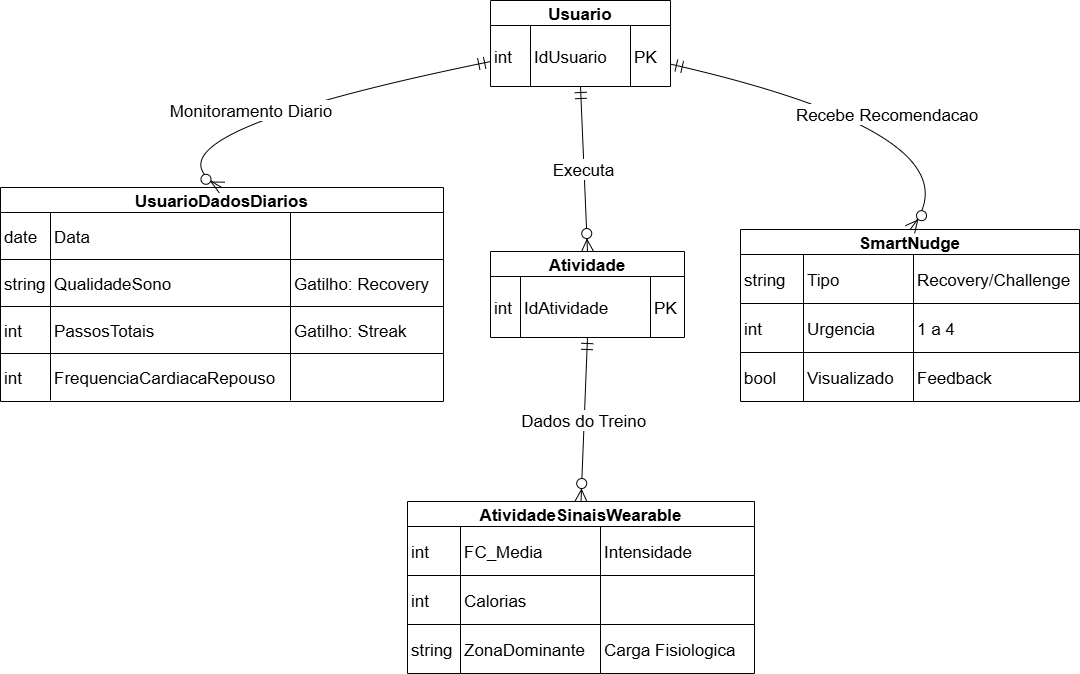

The diagram above was exported from draw.io. Its source (the exported page's mxGraphModel, read from the mxfile embedded in the PNG):
<mxGraphModel dx="1389" dy="749" grid="1" gridSize="10" guides="1" tooltips="1" connect="1" arrows="1" fold="1" page="1" pageScale="1" pageWidth="850" pageHeight="1100" math="0" shadow="0">
  <root>
    <mxCell id="0" />
    <mxCell id="1" parent="0" />
    <mxCell id="hBWAE_JugDKdAQ2vvmsd-1" parent="1" style="shape=table;startSize=25;container=1;collapsible=0;childLayout=tableLayout;fixedRows=1;rowLines=1;fontStyle=1;align=center;resizeLast=1;fontSize=17;" value="Usuario" vertex="1">
      <mxGeometry height="86" width="180" x="610" y="20" as="geometry" />
    </mxCell>
    <mxCell id="hBWAE_JugDKdAQ2vvmsd-2" parent="hBWAE_JugDKdAQ2vvmsd-1" style="shape=tableRow;horizontal=0;startSize=0;swimlaneHead=0;swimlaneBody=0;fillColor=none;collapsible=0;dropTarget=0;points=[[0,0.5],[1,0.5]];portConstraint=eastwest;top=0;left=0;right=0;bottom=0;fontSize=17;" vertex="1">
      <mxGeometry height="61" width="180" y="25" as="geometry" />
    </mxCell>
    <mxCell id="hBWAE_JugDKdAQ2vvmsd-3" parent="hBWAE_JugDKdAQ2vvmsd-2" style="shape=partialRectangle;connectable=0;fillColor=none;top=0;left=0;bottom=0;right=0;align=left;spacingLeft=2;overflow=hidden;fontSize=17;" value="int" vertex="1">
      <mxGeometry height="61" width="40" as="geometry">
        <mxRectangle height="61" width="40" as="alternateBounds" />
      </mxGeometry>
    </mxCell>
    <mxCell id="hBWAE_JugDKdAQ2vvmsd-4" parent="hBWAE_JugDKdAQ2vvmsd-2" style="shape=partialRectangle;connectable=0;fillColor=none;top=0;left=0;bottom=0;right=0;align=left;spacingLeft=2;overflow=hidden;fontSize=17;" value="IdUsuario" vertex="1">
      <mxGeometry height="61" width="100" x="40" as="geometry">
        <mxRectangle height="61" width="100" as="alternateBounds" />
      </mxGeometry>
    </mxCell>
    <mxCell id="hBWAE_JugDKdAQ2vvmsd-5" parent="hBWAE_JugDKdAQ2vvmsd-2" style="shape=partialRectangle;connectable=0;fillColor=none;top=0;left=0;bottom=0;right=0;align=left;spacingLeft=2;overflow=hidden;fontSize=17;" value="PK" vertex="1">
      <mxGeometry height="61" width="40" x="140" as="geometry">
        <mxRectangle height="61" width="40" as="alternateBounds" />
      </mxGeometry>
    </mxCell>
    <mxCell id="hBWAE_JugDKdAQ2vvmsd-6" parent="1" style="shape=table;startSize=25;container=1;collapsible=0;childLayout=tableLayout;fixedRows=1;rowLines=1;fontStyle=1;align=center;resizeLast=1;fontSize=17;" value="UsuarioDadosDiarios" vertex="1">
      <mxGeometry height="214" width="443" x="120" y="207" as="geometry" />
    </mxCell>
    <mxCell id="hBWAE_JugDKdAQ2vvmsd-7" parent="hBWAE_JugDKdAQ2vvmsd-6" style="shape=tableRow;horizontal=0;startSize=0;swimlaneHead=0;swimlaneBody=0;fillColor=none;collapsible=0;dropTarget=0;points=[[0,0.5],[1,0.5]];portConstraint=eastwest;top=0;left=0;right=0;bottom=0;fontSize=17;" vertex="1">
      <mxGeometry height="47" width="443" y="25" as="geometry" />
    </mxCell>
    <mxCell id="hBWAE_JugDKdAQ2vvmsd-8" parent="hBWAE_JugDKdAQ2vvmsd-7" style="shape=partialRectangle;connectable=0;fillColor=none;top=0;left=0;bottom=0;right=0;align=left;spacingLeft=2;overflow=hidden;fontSize=17;" value="date" vertex="1">
      <mxGeometry height="47" width="50" as="geometry">
        <mxRectangle height="47" width="50" as="alternateBounds" />
      </mxGeometry>
    </mxCell>
    <mxCell id="hBWAE_JugDKdAQ2vvmsd-9" parent="hBWAE_JugDKdAQ2vvmsd-7" style="shape=partialRectangle;connectable=0;fillColor=none;top=0;left=0;bottom=0;right=0;align=left;spacingLeft=2;overflow=hidden;fontSize=17;" value="Data" vertex="1">
      <mxGeometry height="47" width="240" x="50" as="geometry">
        <mxRectangle height="47" width="240" as="alternateBounds" />
      </mxGeometry>
    </mxCell>
    <mxCell id="hBWAE_JugDKdAQ2vvmsd-10" parent="hBWAE_JugDKdAQ2vvmsd-7" style="shape=partialRectangle;connectable=0;fillColor=none;top=0;left=0;bottom=0;right=0;align=left;spacingLeft=2;overflow=hidden;fontSize=17;" value="" vertex="1">
      <mxGeometry height="47" width="153" x="290" as="geometry">
        <mxRectangle height="47" width="153" as="alternateBounds" />
      </mxGeometry>
    </mxCell>
    <mxCell id="hBWAE_JugDKdAQ2vvmsd-11" parent="hBWAE_JugDKdAQ2vvmsd-6" style="shape=tableRow;horizontal=0;startSize=0;swimlaneHead=0;swimlaneBody=0;fillColor=none;collapsible=0;dropTarget=0;points=[[0,0.5],[1,0.5]];portConstraint=eastwest;top=0;left=0;right=0;bottom=0;fontSize=17;" vertex="1">
      <mxGeometry height="47" width="443" y="72" as="geometry" />
    </mxCell>
    <mxCell id="hBWAE_JugDKdAQ2vvmsd-12" parent="hBWAE_JugDKdAQ2vvmsd-11" style="shape=partialRectangle;connectable=0;fillColor=none;top=0;left=0;bottom=0;right=0;align=left;spacingLeft=2;overflow=hidden;fontSize=17;" value="string" vertex="1">
      <mxGeometry height="47" width="50" as="geometry">
        <mxRectangle height="47" width="50" as="alternateBounds" />
      </mxGeometry>
    </mxCell>
    <mxCell id="hBWAE_JugDKdAQ2vvmsd-13" parent="hBWAE_JugDKdAQ2vvmsd-11" style="shape=partialRectangle;connectable=0;fillColor=none;top=0;left=0;bottom=0;right=0;align=left;spacingLeft=2;overflow=hidden;fontSize=17;" value="QualidadeSono" vertex="1">
      <mxGeometry height="47" width="240" x="50" as="geometry">
        <mxRectangle height="47" width="240" as="alternateBounds" />
      </mxGeometry>
    </mxCell>
    <mxCell id="hBWAE_JugDKdAQ2vvmsd-14" parent="hBWAE_JugDKdAQ2vvmsd-11" style="shape=partialRectangle;connectable=0;fillColor=none;top=0;left=0;bottom=0;right=0;align=left;spacingLeft=2;overflow=hidden;fontSize=17;" value="Gatilho: Recovery" vertex="1">
      <mxGeometry height="47" width="153" x="290" as="geometry">
        <mxRectangle height="47" width="153" as="alternateBounds" />
      </mxGeometry>
    </mxCell>
    <mxCell id="hBWAE_JugDKdAQ2vvmsd-15" parent="hBWAE_JugDKdAQ2vvmsd-6" style="shape=tableRow;horizontal=0;startSize=0;swimlaneHead=0;swimlaneBody=0;fillColor=none;collapsible=0;dropTarget=0;points=[[0,0.5],[1,0.5]];portConstraint=eastwest;top=0;left=0;right=0;bottom=0;fontSize=17;" vertex="1">
      <mxGeometry height="47" width="443" y="119" as="geometry" />
    </mxCell>
    <mxCell id="hBWAE_JugDKdAQ2vvmsd-16" parent="hBWAE_JugDKdAQ2vvmsd-15" style="shape=partialRectangle;connectable=0;fillColor=none;top=0;left=0;bottom=0;right=0;align=left;spacingLeft=2;overflow=hidden;fontSize=17;" value="int" vertex="1">
      <mxGeometry height="47" width="50" as="geometry">
        <mxRectangle height="47" width="50" as="alternateBounds" />
      </mxGeometry>
    </mxCell>
    <mxCell id="hBWAE_JugDKdAQ2vvmsd-17" parent="hBWAE_JugDKdAQ2vvmsd-15" style="shape=partialRectangle;connectable=0;fillColor=none;top=0;left=0;bottom=0;right=0;align=left;spacingLeft=2;overflow=hidden;fontSize=17;" value="PassosTotais" vertex="1">
      <mxGeometry height="47" width="240" x="50" as="geometry">
        <mxRectangle height="47" width="240" as="alternateBounds" />
      </mxGeometry>
    </mxCell>
    <mxCell id="hBWAE_JugDKdAQ2vvmsd-18" parent="hBWAE_JugDKdAQ2vvmsd-15" style="shape=partialRectangle;connectable=0;fillColor=none;top=0;left=0;bottom=0;right=0;align=left;spacingLeft=2;overflow=hidden;fontSize=17;" value="Gatilho: Streak" vertex="1">
      <mxGeometry height="47" width="153" x="290" as="geometry">
        <mxRectangle height="47" width="153" as="alternateBounds" />
      </mxGeometry>
    </mxCell>
    <mxCell id="hBWAE_JugDKdAQ2vvmsd-19" parent="hBWAE_JugDKdAQ2vvmsd-6" style="shape=tableRow;horizontal=0;startSize=0;swimlaneHead=0;swimlaneBody=0;fillColor=none;collapsible=0;dropTarget=0;points=[[0,0.5],[1,0.5]];portConstraint=eastwest;top=0;left=0;right=0;bottom=0;fontSize=17;" vertex="1">
      <mxGeometry height="47" width="443" y="166" as="geometry" />
    </mxCell>
    <mxCell id="hBWAE_JugDKdAQ2vvmsd-20" parent="hBWAE_JugDKdAQ2vvmsd-19" style="shape=partialRectangle;connectable=0;fillColor=none;top=0;left=0;bottom=0;right=0;align=left;spacingLeft=2;overflow=hidden;fontSize=17;" value="int" vertex="1">
      <mxGeometry height="47" width="50" as="geometry">
        <mxRectangle height="47" width="50" as="alternateBounds" />
      </mxGeometry>
    </mxCell>
    <mxCell id="hBWAE_JugDKdAQ2vvmsd-21" parent="hBWAE_JugDKdAQ2vvmsd-19" style="shape=partialRectangle;connectable=0;fillColor=none;top=0;left=0;bottom=0;right=0;align=left;spacingLeft=2;overflow=hidden;fontSize=17;" value="FrequenciaCardiacaRepouso" vertex="1">
      <mxGeometry height="47" width="240" x="50" as="geometry">
        <mxRectangle height="47" width="240" as="alternateBounds" />
      </mxGeometry>
    </mxCell>
    <mxCell id="hBWAE_JugDKdAQ2vvmsd-22" parent="hBWAE_JugDKdAQ2vvmsd-19" style="shape=partialRectangle;connectable=0;fillColor=none;top=0;left=0;bottom=0;right=0;align=left;spacingLeft=2;overflow=hidden;fontSize=17;" value="" vertex="1">
      <mxGeometry height="47" width="153" x="290" as="geometry">
        <mxRectangle height="47" width="153" as="alternateBounds" />
      </mxGeometry>
    </mxCell>
    <mxCell id="hBWAE_JugDKdAQ2vvmsd-23" parent="1" style="shape=table;startSize=25;container=1;collapsible=0;childLayout=tableLayout;fixedRows=1;rowLines=1;fontStyle=1;align=center;resizeLast=1;fontSize=17;" value="Atividade" vertex="1">
      <mxGeometry height="86" width="194" x="610" y="271" as="geometry" />
    </mxCell>
    <mxCell id="hBWAE_JugDKdAQ2vvmsd-24" parent="hBWAE_JugDKdAQ2vvmsd-23" style="shape=tableRow;horizontal=0;startSize=0;swimlaneHead=0;swimlaneBody=0;fillColor=none;collapsible=0;dropTarget=0;points=[[0,0.5],[1,0.5]];portConstraint=eastwest;top=0;left=0;right=0;bottom=0;fontSize=17;" vertex="1">
      <mxGeometry height="61" width="194" y="25" as="geometry" />
    </mxCell>
    <mxCell id="hBWAE_JugDKdAQ2vvmsd-25" parent="hBWAE_JugDKdAQ2vvmsd-24" style="shape=partialRectangle;connectable=0;fillColor=none;top=0;left=0;bottom=0;right=0;align=left;spacingLeft=2;overflow=hidden;fontSize=17;" value="int" vertex="1">
      <mxGeometry height="61" width="30" as="geometry">
        <mxRectangle height="61" width="30" as="alternateBounds" />
      </mxGeometry>
    </mxCell>
    <mxCell id="hBWAE_JugDKdAQ2vvmsd-26" parent="hBWAE_JugDKdAQ2vvmsd-24" style="shape=partialRectangle;connectable=0;fillColor=none;top=0;left=0;bottom=0;right=0;align=left;spacingLeft=2;overflow=hidden;fontSize=17;" value="IdAtividade" vertex="1">
      <mxGeometry height="61" width="130" x="30" as="geometry">
        <mxRectangle height="61" width="130" as="alternateBounds" />
      </mxGeometry>
    </mxCell>
    <mxCell id="hBWAE_JugDKdAQ2vvmsd-27" parent="hBWAE_JugDKdAQ2vvmsd-24" style="shape=partialRectangle;connectable=0;fillColor=none;top=0;left=0;bottom=0;right=0;align=left;spacingLeft=2;overflow=hidden;fontSize=17;" value="PK" vertex="1">
      <mxGeometry height="61" width="34" x="160" as="geometry">
        <mxRectangle height="61" width="34" as="alternateBounds" />
      </mxGeometry>
    </mxCell>
    <mxCell id="hBWAE_JugDKdAQ2vvmsd-28" parent="1" style="shape=table;startSize=25;container=1;collapsible=0;childLayout=tableLayout;fixedRows=1;rowLines=1;fontStyle=1;align=center;resizeLast=1;fontSize=17;" value="AtividadeSinaisWearable" vertex="1">
      <mxGeometry height="172" width="347" x="527" y="521" as="geometry" />
    </mxCell>
    <mxCell id="hBWAE_JugDKdAQ2vvmsd-29" parent="hBWAE_JugDKdAQ2vvmsd-28" style="shape=tableRow;horizontal=0;startSize=0;swimlaneHead=0;swimlaneBody=0;fillColor=none;collapsible=0;dropTarget=0;points=[[0,0.5],[1,0.5]];portConstraint=eastwest;top=0;left=0;right=0;bottom=0;fontSize=17;" vertex="1">
      <mxGeometry height="49" width="347" y="25" as="geometry" />
    </mxCell>
    <mxCell id="hBWAE_JugDKdAQ2vvmsd-30" parent="hBWAE_JugDKdAQ2vvmsd-29" style="shape=partialRectangle;connectable=0;fillColor=none;top=0;left=0;bottom=0;right=0;align=left;spacingLeft=2;overflow=hidden;fontSize=17;" value="int" vertex="1">
      <mxGeometry height="49" width="53" as="geometry">
        <mxRectangle height="49" width="53" as="alternateBounds" />
      </mxGeometry>
    </mxCell>
    <mxCell id="hBWAE_JugDKdAQ2vvmsd-31" parent="hBWAE_JugDKdAQ2vvmsd-29" style="shape=partialRectangle;connectable=0;fillColor=none;top=0;left=0;bottom=0;right=0;align=left;spacingLeft=2;overflow=hidden;fontSize=17;" value="FC_Media" vertex="1">
      <mxGeometry height="49" width="140" x="53" as="geometry">
        <mxRectangle height="49" width="140" as="alternateBounds" />
      </mxGeometry>
    </mxCell>
    <mxCell id="hBWAE_JugDKdAQ2vvmsd-32" parent="hBWAE_JugDKdAQ2vvmsd-29" style="shape=partialRectangle;connectable=0;fillColor=none;top=0;left=0;bottom=0;right=0;align=left;spacingLeft=2;overflow=hidden;fontSize=17;" value="Intensidade" vertex="1">
      <mxGeometry height="49" width="154" x="193" as="geometry">
        <mxRectangle height="49" width="154" as="alternateBounds" />
      </mxGeometry>
    </mxCell>
    <mxCell id="hBWAE_JugDKdAQ2vvmsd-33" parent="hBWAE_JugDKdAQ2vvmsd-28" style="shape=tableRow;horizontal=0;startSize=0;swimlaneHead=0;swimlaneBody=0;fillColor=none;collapsible=0;dropTarget=0;points=[[0,0.5],[1,0.5]];portConstraint=eastwest;top=0;left=0;right=0;bottom=0;fontSize=17;" vertex="1">
      <mxGeometry height="49" width="347" y="74" as="geometry" />
    </mxCell>
    <mxCell id="hBWAE_JugDKdAQ2vvmsd-34" parent="hBWAE_JugDKdAQ2vvmsd-33" style="shape=partialRectangle;connectable=0;fillColor=none;top=0;left=0;bottom=0;right=0;align=left;spacingLeft=2;overflow=hidden;fontSize=17;" value="int" vertex="1">
      <mxGeometry height="49" width="53" as="geometry">
        <mxRectangle height="49" width="53" as="alternateBounds" />
      </mxGeometry>
    </mxCell>
    <mxCell id="hBWAE_JugDKdAQ2vvmsd-35" parent="hBWAE_JugDKdAQ2vvmsd-33" style="shape=partialRectangle;connectable=0;fillColor=none;top=0;left=0;bottom=0;right=0;align=left;spacingLeft=2;overflow=hidden;fontSize=17;" value="Calorias" vertex="1">
      <mxGeometry height="49" width="140" x="53" as="geometry">
        <mxRectangle height="49" width="140" as="alternateBounds" />
      </mxGeometry>
    </mxCell>
    <mxCell id="hBWAE_JugDKdAQ2vvmsd-36" parent="hBWAE_JugDKdAQ2vvmsd-33" style="shape=partialRectangle;connectable=0;fillColor=none;top=0;left=0;bottom=0;right=0;align=left;spacingLeft=2;overflow=hidden;fontSize=17;" value="" vertex="1">
      <mxGeometry height="49" width="154" x="193" as="geometry">
        <mxRectangle height="49" width="154" as="alternateBounds" />
      </mxGeometry>
    </mxCell>
    <mxCell id="hBWAE_JugDKdAQ2vvmsd-37" parent="hBWAE_JugDKdAQ2vvmsd-28" style="shape=tableRow;horizontal=0;startSize=0;swimlaneHead=0;swimlaneBody=0;fillColor=none;collapsible=0;dropTarget=0;points=[[0,0.5],[1,0.5]];portConstraint=eastwest;top=0;left=0;right=0;bottom=0;fontSize=17;" vertex="1">
      <mxGeometry height="49" width="347" y="123" as="geometry" />
    </mxCell>
    <mxCell id="hBWAE_JugDKdAQ2vvmsd-38" parent="hBWAE_JugDKdAQ2vvmsd-37" style="shape=partialRectangle;connectable=0;fillColor=none;top=0;left=0;bottom=0;right=0;align=left;spacingLeft=2;overflow=hidden;fontSize=17;" value="string" vertex="1">
      <mxGeometry height="49" width="53" as="geometry">
        <mxRectangle height="49" width="53" as="alternateBounds" />
      </mxGeometry>
    </mxCell>
    <mxCell id="hBWAE_JugDKdAQ2vvmsd-39" parent="hBWAE_JugDKdAQ2vvmsd-37" style="shape=partialRectangle;connectable=0;fillColor=none;top=0;left=0;bottom=0;right=0;align=left;spacingLeft=2;overflow=hidden;fontSize=17;" value="ZonaDominante" vertex="1">
      <mxGeometry height="49" width="140" x="53" as="geometry">
        <mxRectangle height="49" width="140" as="alternateBounds" />
      </mxGeometry>
    </mxCell>
    <mxCell id="hBWAE_JugDKdAQ2vvmsd-40" parent="hBWAE_JugDKdAQ2vvmsd-37" style="shape=partialRectangle;connectable=0;fillColor=none;top=0;left=0;bottom=0;right=0;align=left;spacingLeft=2;overflow=hidden;fontSize=17;" value="Carga Fisiologica" vertex="1">
      <mxGeometry height="49" width="154" x="193" as="geometry">
        <mxRectangle height="49" width="154" as="alternateBounds" />
      </mxGeometry>
    </mxCell>
    <mxCell id="hBWAE_JugDKdAQ2vvmsd-41" parent="1" style="shape=table;startSize=25;container=1;collapsible=0;childLayout=tableLayout;fixedRows=1;rowLines=1;fontStyle=1;align=center;resizeLast=1;fontSize=17;" value="SmartNudge" vertex="1">
      <mxGeometry height="172" width="339" x="860" y="249" as="geometry" />
    </mxCell>
    <mxCell id="hBWAE_JugDKdAQ2vvmsd-42" parent="hBWAE_JugDKdAQ2vvmsd-41" style="shape=tableRow;horizontal=0;startSize=0;swimlaneHead=0;swimlaneBody=0;fillColor=none;collapsible=0;dropTarget=0;points=[[0,0.5],[1,0.5]];portConstraint=eastwest;top=0;left=0;right=0;bottom=0;fontSize=17;" vertex="1">
      <mxGeometry height="49" width="339" y="25" as="geometry" />
    </mxCell>
    <mxCell id="hBWAE_JugDKdAQ2vvmsd-43" parent="hBWAE_JugDKdAQ2vvmsd-42" style="shape=partialRectangle;connectable=0;fillColor=none;top=0;left=0;bottom=0;right=0;align=left;spacingLeft=2;overflow=hidden;fontSize=17;" value="string" vertex="1">
      <mxGeometry height="49" width="63" as="geometry">
        <mxRectangle height="49" width="63" as="alternateBounds" />
      </mxGeometry>
    </mxCell>
    <mxCell id="hBWAE_JugDKdAQ2vvmsd-44" parent="hBWAE_JugDKdAQ2vvmsd-42" style="shape=partialRectangle;connectable=0;fillColor=none;top=0;left=0;bottom=0;right=0;align=left;spacingLeft=2;overflow=hidden;fontSize=17;" value="Tipo" vertex="1">
      <mxGeometry height="49" width="110" x="63" as="geometry">
        <mxRectangle height="49" width="110" as="alternateBounds" />
      </mxGeometry>
    </mxCell>
    <mxCell id="hBWAE_JugDKdAQ2vvmsd-45" parent="hBWAE_JugDKdAQ2vvmsd-42" style="shape=partialRectangle;connectable=0;fillColor=none;top=0;left=0;bottom=0;right=0;align=left;spacingLeft=2;overflow=hidden;fontSize=17;" value="Recovery/Challenge" vertex="1">
      <mxGeometry height="49" width="166" x="173" as="geometry">
        <mxRectangle height="49" width="166" as="alternateBounds" />
      </mxGeometry>
    </mxCell>
    <mxCell id="hBWAE_JugDKdAQ2vvmsd-46" parent="hBWAE_JugDKdAQ2vvmsd-41" style="shape=tableRow;horizontal=0;startSize=0;swimlaneHead=0;swimlaneBody=0;fillColor=none;collapsible=0;dropTarget=0;points=[[0,0.5],[1,0.5]];portConstraint=eastwest;top=0;left=0;right=0;bottom=0;fontSize=17;" vertex="1">
      <mxGeometry height="49" width="339" y="74" as="geometry" />
    </mxCell>
    <mxCell id="hBWAE_JugDKdAQ2vvmsd-47" parent="hBWAE_JugDKdAQ2vvmsd-46" style="shape=partialRectangle;connectable=0;fillColor=none;top=0;left=0;bottom=0;right=0;align=left;spacingLeft=2;overflow=hidden;fontSize=17;" value="int" vertex="1">
      <mxGeometry height="49" width="63" as="geometry">
        <mxRectangle height="49" width="63" as="alternateBounds" />
      </mxGeometry>
    </mxCell>
    <mxCell id="hBWAE_JugDKdAQ2vvmsd-48" parent="hBWAE_JugDKdAQ2vvmsd-46" style="shape=partialRectangle;connectable=0;fillColor=none;top=0;left=0;bottom=0;right=0;align=left;spacingLeft=2;overflow=hidden;fontSize=17;" value="Urgencia" vertex="1">
      <mxGeometry height="49" width="110" x="63" as="geometry">
        <mxRectangle height="49" width="110" as="alternateBounds" />
      </mxGeometry>
    </mxCell>
    <mxCell id="hBWAE_JugDKdAQ2vvmsd-49" parent="hBWAE_JugDKdAQ2vvmsd-46" style="shape=partialRectangle;connectable=0;fillColor=none;top=0;left=0;bottom=0;right=0;align=left;spacingLeft=2;overflow=hidden;fontSize=17;" value="1 a 4" vertex="1">
      <mxGeometry height="49" width="166" x="173" as="geometry">
        <mxRectangle height="49" width="166" as="alternateBounds" />
      </mxGeometry>
    </mxCell>
    <mxCell id="hBWAE_JugDKdAQ2vvmsd-50" parent="hBWAE_JugDKdAQ2vvmsd-41" style="shape=tableRow;horizontal=0;startSize=0;swimlaneHead=0;swimlaneBody=0;fillColor=none;collapsible=0;dropTarget=0;points=[[0,0.5],[1,0.5]];portConstraint=eastwest;top=0;left=0;right=0;bottom=0;fontSize=17;" vertex="1">
      <mxGeometry height="49" width="339" y="123" as="geometry" />
    </mxCell>
    <mxCell id="hBWAE_JugDKdAQ2vvmsd-51" parent="hBWAE_JugDKdAQ2vvmsd-50" style="shape=partialRectangle;connectable=0;fillColor=none;top=0;left=0;bottom=0;right=0;align=left;spacingLeft=2;overflow=hidden;fontSize=17;" value="bool" vertex="1">
      <mxGeometry height="49" width="63" as="geometry">
        <mxRectangle height="49" width="63" as="alternateBounds" />
      </mxGeometry>
    </mxCell>
    <mxCell id="hBWAE_JugDKdAQ2vvmsd-52" parent="hBWAE_JugDKdAQ2vvmsd-50" style="shape=partialRectangle;connectable=0;fillColor=none;top=0;left=0;bottom=0;right=0;align=left;spacingLeft=2;overflow=hidden;fontSize=17;" value="Visualizado" vertex="1">
      <mxGeometry height="49" width="110" x="63" as="geometry">
        <mxRectangle height="49" width="110" as="alternateBounds" />
      </mxGeometry>
    </mxCell>
    <mxCell id="hBWAE_JugDKdAQ2vvmsd-53" parent="hBWAE_JugDKdAQ2vvmsd-50" style="shape=partialRectangle;connectable=0;fillColor=none;top=0;left=0;bottom=0;right=0;align=left;spacingLeft=2;overflow=hidden;fontSize=17;" value="Feedback" vertex="1">
      <mxGeometry height="49" width="166" x="173" as="geometry">
        <mxRectangle height="49" width="166" as="alternateBounds" />
      </mxGeometry>
    </mxCell>
    <mxCell id="hBWAE_JugDKdAQ2vvmsd-54" edge="1" parent="1" source="hBWAE_JugDKdAQ2vvmsd-1" style="curved=1;startArrow=ERmandOne;startSize=10;;endArrow=ERzeroToMany;endSize=10;;exitX=0;exitY=0.71;entryX=0.5;entryY=0;rounded=0;fontSize=17;" target="hBWAE_JugDKdAQ2vvmsd-6" value="Monitoramento Diario">
      <mxGeometry relative="1" as="geometry">
        <Array as="points">
          <mxPoint x="242" y="156" />
        </Array>
      </mxGeometry>
    </mxCell>
    <mxCell id="hBWAE_JugDKdAQ2vvmsd-55" edge="1" parent="1" source="hBWAE_JugDKdAQ2vvmsd-1" style="curved=1;startArrow=ERmandOne;startSize=10;;endArrow=ERzeroToMany;endSize=10;;exitX=0.5;exitY=0.99;entryX=0.5;entryY=0;rounded=0;fontSize=17;" target="hBWAE_JugDKdAQ2vvmsd-23" value="Executa">
      <mxGeometry relative="1" as="geometry">
        <Array as="points" />
      </mxGeometry>
    </mxCell>
    <mxCell id="hBWAE_JugDKdAQ2vvmsd-56" edge="1" parent="1" source="hBWAE_JugDKdAQ2vvmsd-1" style="curved=1;startArrow=ERmandOne;startSize=10;;endArrow=ERzeroToMany;endSize=10;;exitX=1;exitY=0.74;entryX=0.5;entryY=0;rounded=0;fontSize=17;" target="hBWAE_JugDKdAQ2vvmsd-41" value="Recebe Recomendacao">
      <mxGeometry relative="1" as="geometry">
        <Array as="points">
          <mxPoint x="1107" y="156" />
        </Array>
      </mxGeometry>
    </mxCell>
    <mxCell id="hBWAE_JugDKdAQ2vvmsd-57" edge="1" parent="1" source="hBWAE_JugDKdAQ2vvmsd-23" style="curved=1;startArrow=ERmandOne;startSize=10;;endArrow=ERzeroToMany;endSize=10;;exitX=0.5;exitY=0.99;entryX=0.5;entryY=0;rounded=0;fontSize=17;" target="hBWAE_JugDKdAQ2vvmsd-28" value="Dados do Treino">
      <mxGeometry relative="1" as="geometry">
        <Array as="points" />
      </mxGeometry>
    </mxCell>
  </root>
</mxGraphModel>